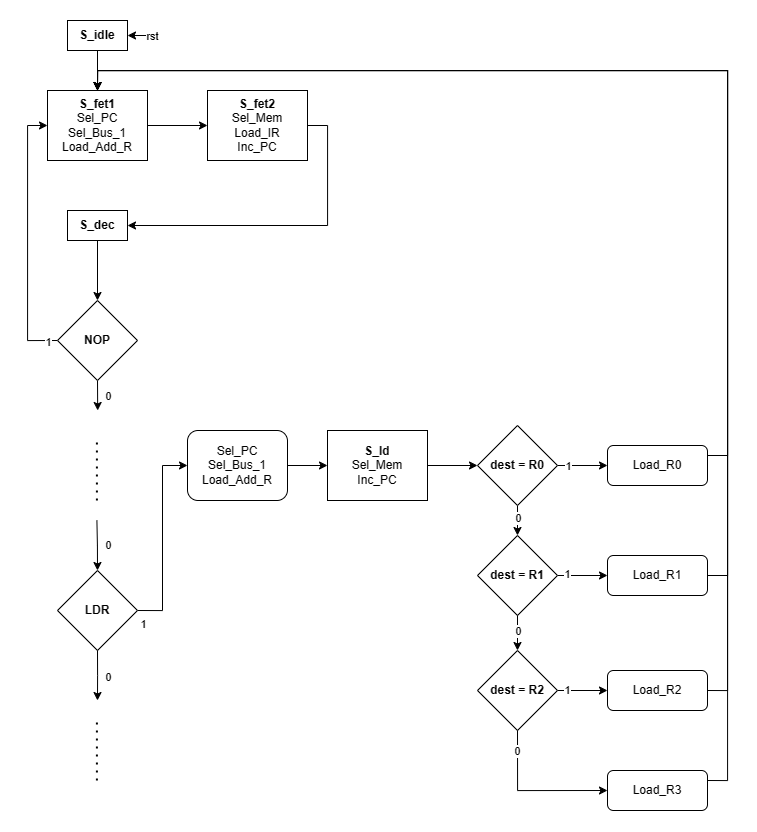

The diagram above was exported from draw.io. Its source (the exported page's mxGraphModel, read from the mxfile embedded in the PNG):
<mxGraphModel dx="1557" dy="871" grid="1" gridSize="10" guides="1" tooltips="1" connect="1" arrows="1" fold="1" page="1" pageScale="1" pageWidth="827" pageHeight="1169" math="0" shadow="0">
  <root>
    <mxCell id="0" />
    <mxCell id="1" parent="0" />
    <mxCell id="oVB3B342g3aTcIFwi_tC-13" style="edgeStyle=orthogonalEdgeStyle;rounded=0;orthogonalLoop=1;jettySize=auto;html=1;exitX=0.5;exitY=1;exitDx=0;exitDy=0;entryX=0.5;entryY=0;entryDx=0;entryDy=0;" edge="1" parent="1" source="oVB3B342g3aTcIFwi_tC-1" target="oVB3B342g3aTcIFwi_tC-5">
      <mxGeometry relative="1" as="geometry" />
    </mxCell>
    <mxCell id="oVB3B342g3aTcIFwi_tC-1" value="&lt;b&gt;S_idle&lt;/b&gt;" style="rounded=0;whiteSpace=wrap;html=1;" vertex="1" parent="1">
      <mxGeometry x="80" y="40" width="60" height="30" as="geometry" />
    </mxCell>
    <mxCell id="oVB3B342g3aTcIFwi_tC-3" value="" style="endArrow=classic;html=1;rounded=0;entryX=1;entryY=0.5;entryDx=0;entryDy=0;" edge="1" parent="1" target="oVB3B342g3aTcIFwi_tC-1">
      <mxGeometry width="50" height="50" relative="1" as="geometry">
        <mxPoint x="160" y="55" as="sourcePoint" />
        <mxPoint x="140" y="39.40999999999997" as="targetPoint" />
        <Array as="points" />
      </mxGeometry>
    </mxCell>
    <mxCell id="oVB3B342g3aTcIFwi_tC-4" value="rst" style="edgeLabel;html=1;align=center;verticalAlign=middle;resizable=0;points=[];" vertex="1" connectable="0" parent="oVB3B342g3aTcIFwi_tC-3">
      <mxGeometry x="-0.2195" y="-2" relative="1" as="geometry">
        <mxPoint x="12" y="2" as="offset" />
      </mxGeometry>
    </mxCell>
    <mxCell id="oVB3B342g3aTcIFwi_tC-14" style="edgeStyle=orthogonalEdgeStyle;rounded=0;orthogonalLoop=1;jettySize=auto;html=1;exitX=1;exitY=0.5;exitDx=0;exitDy=0;entryX=0;entryY=0.5;entryDx=0;entryDy=0;" edge="1" parent="1" source="oVB3B342g3aTcIFwi_tC-5" target="oVB3B342g3aTcIFwi_tC-6">
      <mxGeometry relative="1" as="geometry" />
    </mxCell>
    <mxCell id="oVB3B342g3aTcIFwi_tC-5" value="&lt;b&gt;S_fet1&lt;/b&gt;&lt;br&gt;Sel_PC&lt;br&gt;Sel_Bus_1&lt;br&gt;Load_Add_R" style="rounded=0;whiteSpace=wrap;html=1;" vertex="1" parent="1">
      <mxGeometry x="60" y="110" width="100" height="70" as="geometry" />
    </mxCell>
    <mxCell id="oVB3B342g3aTcIFwi_tC-15" style="edgeStyle=orthogonalEdgeStyle;rounded=0;orthogonalLoop=1;jettySize=auto;html=1;exitX=1;exitY=0.5;exitDx=0;exitDy=0;entryX=1;entryY=0.5;entryDx=0;entryDy=0;" edge="1" parent="1" source="oVB3B342g3aTcIFwi_tC-6" target="oVB3B342g3aTcIFwi_tC-8">
      <mxGeometry relative="1" as="geometry" />
    </mxCell>
    <mxCell id="oVB3B342g3aTcIFwi_tC-6" value="&lt;b&gt;S_fet2&lt;/b&gt;&lt;br&gt;Sel_Mem&lt;br&gt;Load_IR&lt;br&gt;Inc_PC" style="rounded=0;whiteSpace=wrap;html=1;" vertex="1" parent="1">
      <mxGeometry x="220" y="110" width="100" height="70" as="geometry" />
    </mxCell>
    <mxCell id="oVB3B342g3aTcIFwi_tC-16" style="edgeStyle=orthogonalEdgeStyle;rounded=0;orthogonalLoop=1;jettySize=auto;html=1;exitX=0.5;exitY=1;exitDx=0;exitDy=0;entryX=0.5;entryY=0;entryDx=0;entryDy=0;" edge="1" parent="1" source="oVB3B342g3aTcIFwi_tC-8" target="oVB3B342g3aTcIFwi_tC-11">
      <mxGeometry relative="1" as="geometry" />
    </mxCell>
    <mxCell id="oVB3B342g3aTcIFwi_tC-8" value="&lt;b&gt;S_dec&lt;/b&gt;" style="rounded=0;whiteSpace=wrap;html=1;" vertex="1" parent="1">
      <mxGeometry x="80" y="230" width="60" height="30" as="geometry" />
    </mxCell>
    <mxCell id="oVB3B342g3aTcIFwi_tC-29" style="edgeStyle=orthogonalEdgeStyle;rounded=0;orthogonalLoop=1;jettySize=auto;html=1;exitX=1;exitY=0.5;exitDx=0;exitDy=0;entryX=0;entryY=0.5;entryDx=0;entryDy=0;" edge="1" parent="1" source="oVB3B342g3aTcIFwi_tC-9" target="oVB3B342g3aTcIFwi_tC-28">
      <mxGeometry relative="1" as="geometry" />
    </mxCell>
    <mxCell id="oVB3B342g3aTcIFwi_tC-30" value="1" style="edgeLabel;html=1;align=center;verticalAlign=middle;resizable=0;points=[];" vertex="1" connectable="0" parent="oVB3B342g3aTcIFwi_tC-29">
      <mxGeometry x="-0.2386" y="-3" relative="1" as="geometry">
        <mxPoint x="-23" y="62" as="offset" />
      </mxGeometry>
    </mxCell>
    <mxCell id="oVB3B342g3aTcIFwi_tC-9" value="&lt;b&gt;LDR&lt;/b&gt;" style="rhombus;whiteSpace=wrap;html=1;" vertex="1" parent="1">
      <mxGeometry x="70" y="590" width="80" height="80" as="geometry" />
    </mxCell>
    <mxCell id="oVB3B342g3aTcIFwi_tC-17" style="edgeStyle=orthogonalEdgeStyle;rounded=0;orthogonalLoop=1;jettySize=auto;html=1;exitX=0;exitY=0.5;exitDx=0;exitDy=0;entryX=0;entryY=0.5;entryDx=0;entryDy=0;" edge="1" parent="1" source="oVB3B342g3aTcIFwi_tC-11" target="oVB3B342g3aTcIFwi_tC-5">
      <mxGeometry relative="1" as="geometry" />
    </mxCell>
    <mxCell id="oVB3B342g3aTcIFwi_tC-18" value="1" style="edgeLabel;html=1;align=center;verticalAlign=middle;resizable=0;points=[];" vertex="1" connectable="0" parent="oVB3B342g3aTcIFwi_tC-17">
      <mxGeometry x="0.0394" relative="1" as="geometry">
        <mxPoint x="20" y="108" as="offset" />
      </mxGeometry>
    </mxCell>
    <mxCell id="oVB3B342g3aTcIFwi_tC-19" style="edgeStyle=orthogonalEdgeStyle;rounded=0;orthogonalLoop=1;jettySize=auto;html=1;exitX=0.5;exitY=1;exitDx=0;exitDy=0;" edge="1" parent="1" source="oVB3B342g3aTcIFwi_tC-11">
      <mxGeometry relative="1" as="geometry">
        <mxPoint x="110.17647058823536" y="430" as="targetPoint" />
      </mxGeometry>
    </mxCell>
    <mxCell id="oVB3B342g3aTcIFwi_tC-20" value="0" style="edgeLabel;html=1;align=center;verticalAlign=middle;resizable=0;points=[];" vertex="1" connectable="0" parent="oVB3B342g3aTcIFwi_tC-19">
      <mxGeometry x="-0.0044" y="-1" relative="1" as="geometry">
        <mxPoint x="11" as="offset" />
      </mxGeometry>
    </mxCell>
    <mxCell id="oVB3B342g3aTcIFwi_tC-11" value="&lt;b&gt;NOP&lt;/b&gt;" style="rhombus;whiteSpace=wrap;html=1;" vertex="1" parent="1">
      <mxGeometry x="70" y="320" width="80" height="80" as="geometry" />
    </mxCell>
    <mxCell id="oVB3B342g3aTcIFwi_tC-21" value="" style="endArrow=none;dashed=1;html=1;dashPattern=1 3;strokeWidth=2;rounded=0;" edge="1" parent="1">
      <mxGeometry width="50" height="50" relative="1" as="geometry">
        <mxPoint x="109.41" y="520" as="sourcePoint" />
        <mxPoint x="109.41" y="460" as="targetPoint" />
      </mxGeometry>
    </mxCell>
    <mxCell id="oVB3B342g3aTcIFwi_tC-22" style="edgeStyle=orthogonalEdgeStyle;rounded=0;orthogonalLoop=1;jettySize=auto;html=1;exitX=0.5;exitY=1;exitDx=0;exitDy=0;entryX=0.5;entryY=0;entryDx=0;entryDy=0;" edge="1" parent="1" target="oVB3B342g3aTcIFwi_tC-9">
      <mxGeometry relative="1" as="geometry">
        <mxPoint x="109.58647058823536" y="570" as="targetPoint" />
        <mxPoint x="109.41" y="540" as="sourcePoint" />
      </mxGeometry>
    </mxCell>
    <mxCell id="oVB3B342g3aTcIFwi_tC-23" value="0" style="edgeLabel;html=1;align=center;verticalAlign=middle;resizable=0;points=[];" vertex="1" connectable="0" parent="oVB3B342g3aTcIFwi_tC-22">
      <mxGeometry x="-0.0044" y="-1" relative="1" as="geometry">
        <mxPoint x="11" as="offset" />
      </mxGeometry>
    </mxCell>
    <mxCell id="oVB3B342g3aTcIFwi_tC-24" value="" style="endArrow=none;dashed=1;html=1;dashPattern=1 3;strokeWidth=2;rounded=0;" edge="1" parent="1">
      <mxGeometry width="50" height="50" relative="1" as="geometry">
        <mxPoint x="109.40999999999997" y="800" as="sourcePoint" />
        <mxPoint x="109.40999999999997" y="740" as="targetPoint" />
      </mxGeometry>
    </mxCell>
    <mxCell id="oVB3B342g3aTcIFwi_tC-25" style="edgeStyle=orthogonalEdgeStyle;rounded=0;orthogonalLoop=1;jettySize=auto;html=1;exitX=0.5;exitY=1;exitDx=0;exitDy=0;entryX=0.5;entryY=0;entryDx=0;entryDy=0;" edge="1" parent="1" source="oVB3B342g3aTcIFwi_tC-9">
      <mxGeometry relative="1" as="geometry">
        <mxPoint x="110" y="720" as="targetPoint" />
        <mxPoint x="109.40999999999997" y="670" as="sourcePoint" />
      </mxGeometry>
    </mxCell>
    <mxCell id="oVB3B342g3aTcIFwi_tC-26" value="0" style="edgeLabel;html=1;align=center;verticalAlign=middle;resizable=0;points=[];" vertex="1" connectable="0" parent="oVB3B342g3aTcIFwi_tC-25">
      <mxGeometry x="-0.0044" y="-1" relative="1" as="geometry">
        <mxPoint x="11" as="offset" />
      </mxGeometry>
    </mxCell>
    <mxCell id="oVB3B342g3aTcIFwi_tC-41" style="edgeStyle=orthogonalEdgeStyle;rounded=0;orthogonalLoop=1;jettySize=auto;html=1;exitX=1;exitY=0.5;exitDx=0;exitDy=0;entryX=0;entryY=0.5;entryDx=0;entryDy=0;" edge="1" parent="1" source="oVB3B342g3aTcIFwi_tC-28" target="oVB3B342g3aTcIFwi_tC-31">
      <mxGeometry relative="1" as="geometry" />
    </mxCell>
    <mxCell id="oVB3B342g3aTcIFwi_tC-28" value="Sel_PC&lt;br&gt;Sel_Bus_1&lt;br&gt;Load_Add_R" style="rounded=1;whiteSpace=wrap;html=1;" vertex="1" parent="1">
      <mxGeometry x="200" y="450" width="100" height="70" as="geometry" />
    </mxCell>
    <mxCell id="oVB3B342g3aTcIFwi_tC-42" style="edgeStyle=orthogonalEdgeStyle;rounded=0;orthogonalLoop=1;jettySize=auto;html=1;exitX=1;exitY=0.5;exitDx=0;exitDy=0;entryX=0;entryY=0.5;entryDx=0;entryDy=0;" edge="1" parent="1" source="oVB3B342g3aTcIFwi_tC-31" target="oVB3B342g3aTcIFwi_tC-32">
      <mxGeometry relative="1" as="geometry" />
    </mxCell>
    <mxCell id="oVB3B342g3aTcIFwi_tC-31" value="&lt;b&gt;S_ld&lt;/b&gt;&lt;br&gt;Sel_Mem&lt;br&gt;Inc_PC" style="rounded=0;whiteSpace=wrap;html=1;" vertex="1" parent="1">
      <mxGeometry x="340" y="450" width="100" height="70" as="geometry" />
    </mxCell>
    <mxCell id="oVB3B342g3aTcIFwi_tC-43" style="edgeStyle=orthogonalEdgeStyle;rounded=0;orthogonalLoop=1;jettySize=auto;html=1;exitX=0.5;exitY=1;exitDx=0;exitDy=0;entryX=0.5;entryY=0;entryDx=0;entryDy=0;" edge="1" parent="1" source="oVB3B342g3aTcIFwi_tC-32" target="oVB3B342g3aTcIFwi_tC-33">
      <mxGeometry relative="1" as="geometry" />
    </mxCell>
    <mxCell id="oVB3B342g3aTcIFwi_tC-44" value="0" style="edgeLabel;html=1;align=center;verticalAlign=middle;resizable=0;points=[];" vertex="1" connectable="0" parent="oVB3B342g3aTcIFwi_tC-43">
      <mxGeometry x="-0.142" relative="1" as="geometry">
        <mxPoint as="offset" />
      </mxGeometry>
    </mxCell>
    <mxCell id="oVB3B342g3aTcIFwi_tC-53" style="edgeStyle=orthogonalEdgeStyle;rounded=0;orthogonalLoop=1;jettySize=auto;html=1;exitX=1;exitY=0.5;exitDx=0;exitDy=0;entryX=0;entryY=0.5;entryDx=0;entryDy=0;" edge="1" parent="1" source="oVB3B342g3aTcIFwi_tC-32" target="oVB3B342g3aTcIFwi_tC-36">
      <mxGeometry relative="1" as="geometry" />
    </mxCell>
    <mxCell id="oVB3B342g3aTcIFwi_tC-54" value="1" style="edgeLabel;html=1;align=center;verticalAlign=middle;resizable=0;points=[];" vertex="1" connectable="0" parent="oVB3B342g3aTcIFwi_tC-53">
      <mxGeometry x="0.4099" relative="1" as="geometry">
        <mxPoint x="-25" as="offset" />
      </mxGeometry>
    </mxCell>
    <mxCell id="oVB3B342g3aTcIFwi_tC-32" value="&lt;b&gt;dest = R0&lt;/b&gt;" style="rhombus;whiteSpace=wrap;html=1;" vertex="1" parent="1">
      <mxGeometry x="490" y="445" width="80" height="80" as="geometry" />
    </mxCell>
    <mxCell id="oVB3B342g3aTcIFwi_tC-52" style="edgeStyle=orthogonalEdgeStyle;rounded=0;orthogonalLoop=1;jettySize=auto;html=1;exitX=1;exitY=0.5;exitDx=0;exitDy=0;entryX=0;entryY=0.5;entryDx=0;entryDy=0;" edge="1" parent="1" source="oVB3B342g3aTcIFwi_tC-33" target="oVB3B342g3aTcIFwi_tC-38">
      <mxGeometry relative="1" as="geometry" />
    </mxCell>
    <mxCell id="oVB3B342g3aTcIFwi_tC-55" value="1" style="edgeLabel;html=1;align=center;verticalAlign=middle;resizable=0;points=[];" vertex="1" connectable="0" parent="oVB3B342g3aTcIFwi_tC-52">
      <mxGeometry x="-0.6194" y="2" relative="1" as="geometry">
        <mxPoint as="offset" />
      </mxGeometry>
    </mxCell>
    <mxCell id="oVB3B342g3aTcIFwi_tC-33" value="&lt;b&gt;dest = R1&lt;/b&gt;" style="rhombus;whiteSpace=wrap;html=1;" vertex="1" parent="1">
      <mxGeometry x="490" y="555" width="80" height="80" as="geometry" />
    </mxCell>
    <mxCell id="oVB3B342g3aTcIFwi_tC-51" style="edgeStyle=orthogonalEdgeStyle;rounded=0;orthogonalLoop=1;jettySize=auto;html=1;exitX=1;exitY=0.5;exitDx=0;exitDy=0;entryX=0;entryY=0.5;entryDx=0;entryDy=0;" edge="1" parent="1" source="oVB3B342g3aTcIFwi_tC-34" target="oVB3B342g3aTcIFwi_tC-39">
      <mxGeometry relative="1" as="geometry" />
    </mxCell>
    <mxCell id="oVB3B342g3aTcIFwi_tC-56" value="1" style="edgeLabel;html=1;align=center;verticalAlign=middle;resizable=0;points=[];" vertex="1" connectable="0" parent="oVB3B342g3aTcIFwi_tC-51">
      <mxGeometry x="-0.6452" y="1" relative="1" as="geometry">
        <mxPoint as="offset" />
      </mxGeometry>
    </mxCell>
    <mxCell id="oVB3B342g3aTcIFwi_tC-34" value="&lt;b&gt;dest = R2&lt;/b&gt;" style="rhombus;whiteSpace=wrap;html=1;" vertex="1" parent="1">
      <mxGeometry x="490" y="670" width="80" height="80" as="geometry" />
    </mxCell>
    <mxCell id="oVB3B342g3aTcIFwi_tC-57" style="edgeStyle=orthogonalEdgeStyle;rounded=0;orthogonalLoop=1;jettySize=auto;html=1;exitX=1;exitY=0.25;exitDx=0;exitDy=0;entryX=0.5;entryY=0;entryDx=0;entryDy=0;" edge="1" parent="1" source="oVB3B342g3aTcIFwi_tC-36" target="oVB3B342g3aTcIFwi_tC-5">
      <mxGeometry relative="1" as="geometry" />
    </mxCell>
    <mxCell id="oVB3B342g3aTcIFwi_tC-36" value="Load_R0" style="rounded=1;whiteSpace=wrap;html=1;" vertex="1" parent="1">
      <mxGeometry x="620" y="465" width="100" height="40" as="geometry" />
    </mxCell>
    <mxCell id="oVB3B342g3aTcIFwi_tC-58" style="edgeStyle=orthogonalEdgeStyle;rounded=0;orthogonalLoop=1;jettySize=auto;html=1;exitX=1;exitY=0.5;exitDx=0;exitDy=0;entryX=0.5;entryY=0;entryDx=0;entryDy=0;" edge="1" parent="1" source="oVB3B342g3aTcIFwi_tC-38" target="oVB3B342g3aTcIFwi_tC-5">
      <mxGeometry relative="1" as="geometry" />
    </mxCell>
    <mxCell id="oVB3B342g3aTcIFwi_tC-38" value="Load_R1" style="rounded=1;whiteSpace=wrap;html=1;" vertex="1" parent="1">
      <mxGeometry x="620" y="575" width="100" height="40" as="geometry" />
    </mxCell>
    <mxCell id="oVB3B342g3aTcIFwi_tC-59" style="edgeStyle=orthogonalEdgeStyle;rounded=0;orthogonalLoop=1;jettySize=auto;html=1;exitX=1;exitY=0.5;exitDx=0;exitDy=0;entryX=0.5;entryY=0;entryDx=0;entryDy=0;" edge="1" parent="1" source="oVB3B342g3aTcIFwi_tC-39" target="oVB3B342g3aTcIFwi_tC-5">
      <mxGeometry relative="1" as="geometry">
        <mxPoint x="459.9999999999998" y="240" as="targetPoint" />
      </mxGeometry>
    </mxCell>
    <mxCell id="oVB3B342g3aTcIFwi_tC-39" value="Load_R2" style="rounded=1;whiteSpace=wrap;html=1;" vertex="1" parent="1">
      <mxGeometry x="620" y="690" width="100" height="40" as="geometry" />
    </mxCell>
    <mxCell id="oVB3B342g3aTcIFwi_tC-60" style="edgeStyle=orthogonalEdgeStyle;rounded=0;orthogonalLoop=1;jettySize=auto;html=1;exitX=1;exitY=0.25;exitDx=0;exitDy=0;entryX=0.5;entryY=0;entryDx=0;entryDy=0;" edge="1" parent="1" source="oVB3B342g3aTcIFwi_tC-40" target="oVB3B342g3aTcIFwi_tC-5">
      <mxGeometry relative="1" as="geometry" />
    </mxCell>
    <mxCell id="oVB3B342g3aTcIFwi_tC-40" value="Load_R3" style="rounded=1;whiteSpace=wrap;html=1;" vertex="1" parent="1">
      <mxGeometry x="620" y="790" width="100" height="40" as="geometry" />
    </mxCell>
    <mxCell id="oVB3B342g3aTcIFwi_tC-46" style="edgeStyle=orthogonalEdgeStyle;rounded=0;orthogonalLoop=1;jettySize=auto;html=1;entryX=0.5;entryY=0;entryDx=0;entryDy=0;exitX=0.5;exitY=1;exitDx=0;exitDy=0;" edge="1" parent="1" source="oVB3B342g3aTcIFwi_tC-33" target="oVB3B342g3aTcIFwi_tC-34">
      <mxGeometry relative="1" as="geometry">
        <mxPoint x="530" y="640" as="sourcePoint" />
        <mxPoint x="529.8399999999999" y="665" as="targetPoint" />
      </mxGeometry>
    </mxCell>
    <mxCell id="oVB3B342g3aTcIFwi_tC-47" value="0" style="edgeLabel;html=1;align=center;verticalAlign=middle;resizable=0;points=[];" vertex="1" connectable="0" parent="oVB3B342g3aTcIFwi_tC-46">
      <mxGeometry x="-0.142" relative="1" as="geometry">
        <mxPoint as="offset" />
      </mxGeometry>
    </mxCell>
    <mxCell id="oVB3B342g3aTcIFwi_tC-48" style="edgeStyle=orthogonalEdgeStyle;rounded=0;orthogonalLoop=1;jettySize=auto;html=1;exitX=0.5;exitY=1;exitDx=0;exitDy=0;entryX=0;entryY=0.5;entryDx=0;entryDy=0;" edge="1" parent="1" source="oVB3B342g3aTcIFwi_tC-34" target="oVB3B342g3aTcIFwi_tC-40">
      <mxGeometry relative="1" as="geometry">
        <mxPoint x="530" y="760" as="sourcePoint" />
        <mxPoint x="530" y="790" as="targetPoint" />
      </mxGeometry>
    </mxCell>
    <mxCell id="oVB3B342g3aTcIFwi_tC-49" value="0" style="edgeLabel;html=1;align=center;verticalAlign=middle;resizable=0;points=[];" vertex="1" connectable="0" parent="oVB3B342g3aTcIFwi_tC-48">
      <mxGeometry x="-0.142" relative="1" as="geometry">
        <mxPoint x="-5" y="-40" as="offset" />
      </mxGeometry>
    </mxCell>
  </root>
</mxGraphModel>